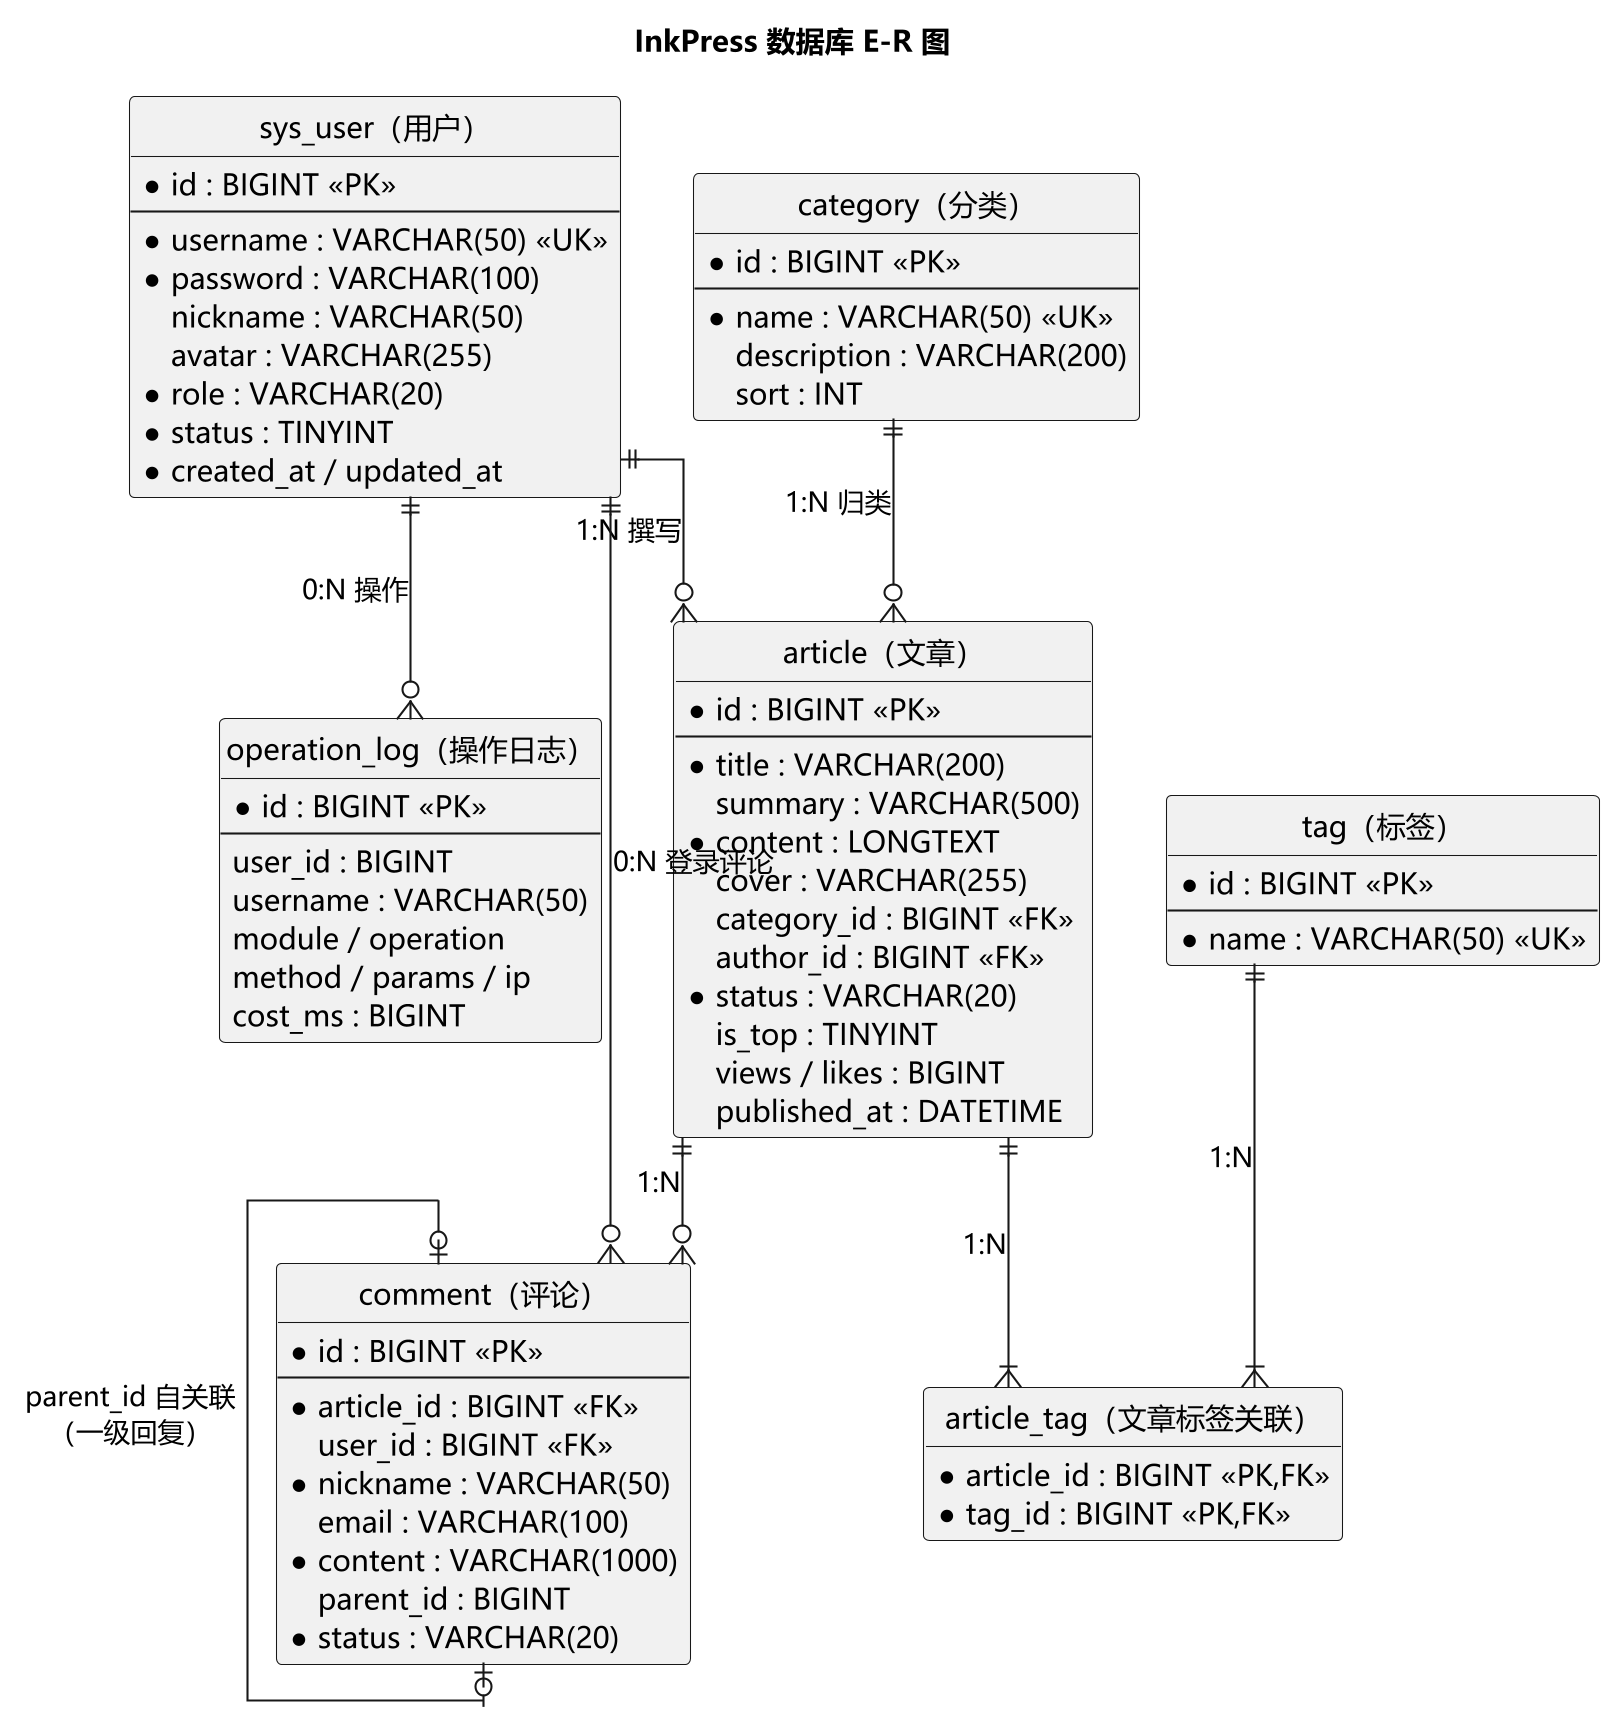

The diagram above was rendered by PlantUML. Its source (embedded in the PNG):
@startuml 04-数据库ER图
skinparam dpi 200
skinparam shadowing false
skinparam defaultFontName Microsoft YaHei
skinparam linetype ortho
hide circle
hide empty members
title InkPress 数据库 E-R 图

entity "sys_user（用户）" as user {
  * id : BIGINT <<PK>>
  --
  * username : VARCHAR(50) <<UK>>
  * password : VARCHAR(100)
  nickname : VARCHAR(50)
  avatar : VARCHAR(255)
  * role : VARCHAR(20)
  * status : TINYINT
  * created_at / updated_at
}

entity "article（文章）" as article {
  * id : BIGINT <<PK>>
  --
  * title : VARCHAR(200)
  summary : VARCHAR(500)
  * content : LONGTEXT
  cover : VARCHAR(255)
  category_id : BIGINT <<FK>>
  author_id : BIGINT <<FK>>
  * status : VARCHAR(20)
  is_top : TINYINT
  views / likes : BIGINT
  published_at : DATETIME
}

entity "category（分类）" as category {
  * id : BIGINT <<PK>>
  --
  * name : VARCHAR(50) <<UK>>
  description : VARCHAR(200)
  sort : INT
}

entity "tag（标签）" as tag {
  * id : BIGINT <<PK>>
  --
  * name : VARCHAR(50) <<UK>>
}

entity "article_tag（文章标签关联）" as article_tag {
  * article_id : BIGINT <<PK,FK>>
  * tag_id : BIGINT <<PK,FK>>
}

entity "comment（评论）" as comment {
  * id : BIGINT <<PK>>
  --
  * article_id : BIGINT <<FK>>
  user_id : BIGINT <<FK>>
  * nickname : VARCHAR(50)
  email : VARCHAR(100)
  * content : VARCHAR(1000)
  parent_id : BIGINT
  * status : VARCHAR(20)
}

entity "operation_log（操作日志）" as log {
  * id : BIGINT <<PK>>
  --
  user_id : BIGINT
  username : VARCHAR(50)
  module / operation
  method / params / ip
  cost_ms : BIGINT
}

user ||--o{ article : "1:N 撰写"
category ||--o{ article : "1:N 归类"
article ||--|{ article_tag : "1:N"
tag ||--|{ article_tag : "1:N"
article ||--o{ comment : "1:N"
comment |o--o| comment : "parent_id 自关联\n（一级回复）"
user ||--o{ comment : "0:N 登录评论"
user ||--o{ log : "0:N 操作"
@enduml